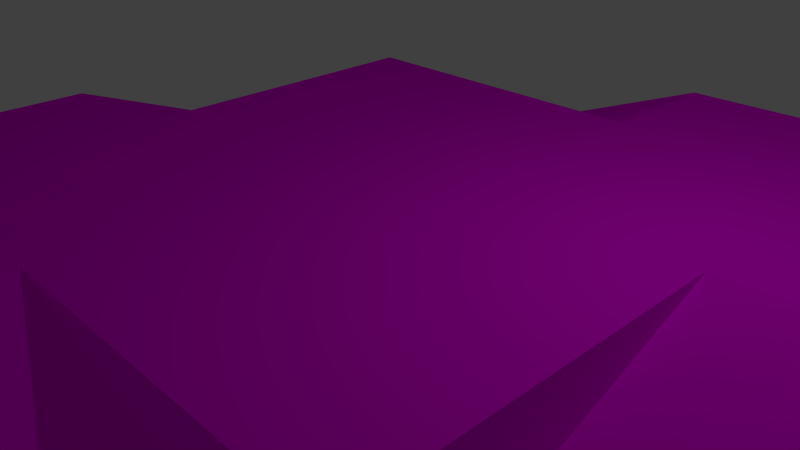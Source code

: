# Source: fort.blend  (saved by Blender 2.74.0; exported with 4.5.12 LTS)
import bpy
from mathutils import Matrix  # noqa: F401  (used for matrix-valued properties, if any)

bpy.ops.wm.read_factory_settings(use_empty=True)
scene = bpy.context.scene
scene.name = 'Scene'

# ---- collections
col_collection_1 = bpy.data.collections.new('Collection 1'); scene.collection.children.link(col_collection_1)

# ---- images (referenced by path relative to the original .blend; pixels are not part of the script)
import os
ASSET_DIR = os.environ.get("B2B_ASSET_DIR", "")  # directory of the original .blend (textures are referenced by path, not embedded)
HERE = os.path.dirname(os.path.abspath(__file__))  # packed textures are extracted next to this script under _unpacked/

def load_image(name, relpath, width, height, colorspace="sRGB"):
    """Load a texture the original file referenced (path relative to the .blend, or extracted next to this script)."""
    p = next((c for c in (os.path.join(HERE, relpath), os.path.join(ASSET_DIR, relpath)) if relpath and os.path.exists(c)), "")
    if p:
        img = bpy.data.images.load(p, check_existing=True)
        img.name = name
    else:  # same state as the original file: an image datablock whose file is absent (Cycles renders it pink)
        img = bpy.data.images.new(name, width, height)
        img.source = "FILE"
        img.filepath = "//" + (relpath or name)
    img.colorspace_settings.name = colorspace
    return img
img_alloy_diamond_plate_pxr128_tif = load_image('Alloy_diamond_plate_pxr128.tif', 'Alloy_diamond_plate_pxr128.tif', 1024, 1024, 'sRGB')
img_alloy_diamond_plate_pxr128_tif_001 = load_image('Alloy_diamond_plate_pxr128.tif.001', 'Alloy_diamond_plate_pxr128.tif', 1024, 1024, 'sRGB')

# ---- materials (node trees are filled in below, after node groups)
mat_fort = bpy.data.materials.new('Fort')
mat_fort.alpha_threshold = 0.0
mat_fort.diffuse_color = (0.8, 0.0, 0.05092, 1.0)
mat_fort.roughness = 0.5
mat_material = bpy.data.materials.new('Material')
mat_material.alpha_threshold = 0.0
mat_material.roughness = 0.5
mat_material.line_color = (0.0, 0.0, 0.0, 1.0)
mat_material_004 = bpy.data.materials.new('Material.004')
mat_material_004.alpha_threshold = 0.0
mat_material_004.roughness = 0.5
mat_material_004.line_color = (0.0, 0.0, 0.0, 1.0)
mat_material_005 = bpy.data.materials.new('Material.005')
mat_material_005.alpha_threshold = 0.0
mat_material_005.roughness = 0.5
mat_material_005.line_color = (0.0, 0.0, 0.0, 1.0)
mat_material_007 = bpy.data.materials.new('Material.007')
mat_material_007.alpha_threshold = 0.0
mat_material_007.roughness = 0.5
mat_material_009 = bpy.data.materials.new('Material.009')
mat_material_009.alpha_threshold = 0.0
mat_material_009.roughness = 0.5
mat_material_008 = bpy.data.materials.new('Material.008')
mat_material_008.alpha_threshold = 0.0
mat_material_008.roughness = 0.5
mat_material_010 = bpy.data.materials.new('Material.010')
mat_material_010.alpha_threshold = 0.0
mat_material_010.roughness = 0.5
mat_fort_001 = bpy.data.materials.new('Fort.001')
mat_fort_001.alpha_threshold = 0.0
mat_fort_001.diffuse_color = (0.8, 0.0, 0.05092, 1.0)
mat_fort_001.roughness = 0.5
mat_material_011 = bpy.data.materials.new('Material.011')
mat_material_011.alpha_threshold = 0.0
mat_material_011.roughness = 0.5
mat_material_011.line_color = (0.0, 0.0, 0.0, 1.0)
mat_material_012 = bpy.data.materials.new('Material.012')
mat_material_012.alpha_threshold = 0.0
mat_material_012.roughness = 0.5
mat_material_012.line_color = (0.0, 0.0, 0.0, 1.0)

# ---- material node trees
mat_fort.use_nodes = True; mat_fort.node_tree.nodes.clear()
_N = mat_fort.node_tree.nodes; _L = mat_fort.node_tree.links
n0 = _N.new('ShaderNodeOutputMaterial'); n0.name = 'Material Output'; n0.location = (300, 300)
n1 = _N.new('ShaderNodeBsdfDiffuse'); n1.name = 'Diffuse BSDF'; n1.location = (10, 300)
n2 = _N.new('ShaderNodeTexImage'); n2.name = 'Image Texture'; n2.location = (-180, 300)
n2.width = 140
n2.image = img_alloy_diamond_plate_pxr128_tif
_L.new(n1.outputs[0], n0.inputs[0])
_L.new(n2.outputs[0], n1.inputs[0])
n0.is_active_output = True
mat_material_009.use_nodes = True; mat_material_009.node_tree.nodes.clear()
_N = mat_material_009.node_tree.nodes; _L = mat_material_009.node_tree.links
n0 = _N.new('ShaderNodeOutputMaterial'); n0.name = 'Material Output'; n0.location = (300, 300)
n1 = _N.new('ShaderNodeBsdfDiffuse'); n1.name = 'Diffuse BSDF'; n1.location = (10, 300)
n2 = _N.new('ShaderNodeTexImage'); n2.name = 'Image Texture'; n2.location = (-180, 300)
n2.width = 140
n2.image = img_alloy_diamond_plate_pxr128_tif
_L.new(n1.outputs[0], n0.inputs[0])
_L.new(n2.outputs[0], n1.inputs[0])
n0.is_active_output = True
mat_material_008.use_nodes = True; mat_material_008.node_tree.nodes.clear()
_N = mat_material_008.node_tree.nodes; _L = mat_material_008.node_tree.links
n0 = _N.new('ShaderNodeOutputMaterial'); n0.name = 'Material Output'; n0.location = (300, 300)
n1 = _N.new('ShaderNodeBsdfDiffuse'); n1.name = 'Diffuse BSDF'; n1.location = (10, 300)
_L.new(n1.outputs[0], n0.inputs[0])
n0.is_active_output = True
mat_material_010.use_nodes = True; mat_material_010.node_tree.nodes.clear()
_N = mat_material_010.node_tree.nodes; _L = mat_material_010.node_tree.links
n0 = _N.new('ShaderNodeOutputMaterial'); n0.name = 'Material Output'; n0.location = (300, 300)
n1 = _N.new('ShaderNodeBsdfDiffuse'); n1.name = 'Diffuse BSDF'; n1.location = (10, 300)
n2 = _N.new('ShaderNodeTexImage'); n2.name = 'Image Texture'; n2.location = (-180, 300)
n2.width = 140
n2.image = img_alloy_diamond_plate_pxr128_tif
_L.new(n1.outputs[0], n0.inputs[0])
_L.new(n2.outputs[0], n1.inputs[0])
n0.is_active_output = True
mat_fort_001.use_nodes = True; mat_fort_001.node_tree.nodes.clear()
_N = mat_fort_001.node_tree.nodes; _L = mat_fort_001.node_tree.links
n0 = _N.new('ShaderNodeOutputMaterial'); n0.name = 'Material Output'; n0.location = (300, 300)
n1 = _N.new('ShaderNodeBsdfDiffuse'); n1.name = 'Diffuse BSDF'; n1.location = (10, 300)
n2 = _N.new('ShaderNodeTexImage'); n2.name = 'Image Texture'; n2.location = (-180, 300)
n2.width = 140
n2.image = img_alloy_diamond_plate_pxr128_tif_001
_L.new(n1.outputs[0], n0.inputs[0])
_L.new(n2.outputs[0], n1.inputs[0])
n0.is_active_output = True

# ---- world
world_world = bpy.data.worlds.new('World'); scene.world = world_world
world_world.color = (0.05088, 0.05088, 0.05088)
world_world.use_sun_shadow = False
world_world.sun_shadow_jitter_overblur = 0.0
world_world.cycles.sampling_method = 'MANUAL'
world_world.cycles.sample_map_resolution = 256

# ---- cameras
cam_camera = bpy.data.cameras.new('Camera')
cam_camera.clip_end = 100.0
cam_camera.lens = 35.0
cam_camera.sensor_width = 32.0
cam_camera.sensor_height = 18.0
cam_camera.ortho_scale = 7.314
cam_camera.dof.focus_distance = 0.0

# ---- lights
light_lamp = bpy.data.lights.new('Lamp', 'POINT')
light_lamp.transmission_factor = 0.0
light_lamp.cutoff_distance = 30.0
light_lamp.energy = 100.0
light_lamp.shadow_buffer_clip_start = 1.001
light_lamp.shadow_soft_size = 0.1
light_lamp.shadow_maximum_resolution = 0.006
light_lamp.use_absolute_resolution = True
light_lamp.cycles.use_multiple_importance_sampling = False

# ---- meshes
me_cube_002 = bpy.data.meshes.new('Cube.002')
me_cube_002.from_pydata([(-1.0, -1.5, -1.0), (-1.0, -1.0, -1.0), (1.0, -1.0, -1.0), (1.0, -1.5, -1.0), (-1.0, -1.5, 1.0), (-1.0, -1.0, 1.0), (1.0, -1.0, 1.0), (1.0, -1.5, 1.0), (1.0, 1.0, -1.0), (1.0, -1.0, -1.0), (-1.0, -1.0, -1.0), (-1.0, 1.0, -1.0), (1.0, -0.2348, 1.0), (1.0, -1.0, 1.0), (-1.0, -1.0, 1.0), (-1.0, -0.2348, 1.0), (1.788e-07, 1.0, -1.0), (1.0, 1.0, -0.9325), (-1.0, 1.0, -0.9325), (2.384e-07, -0.2348, 1.0), (2.384e-07, 1.0, -0.9325), (9.0, -1.5, -1.0), (1.0, -1.5, -1.0), (1.0, -1.0, -1.0), (9.0, -1.0, -1.0), (4.061, -1.5, 1.0), (1.0, -1.5, 1.0), (1.0, -1.0, 1.0), (4.061, -1.0, 1.0), (9.0, -1.25, -1.0), (9.0, -1.5, -0.9325), (9.0, -1.0, -0.9325), (4.061, -1.25, 1.0), (9.0, -1.25, -0.9325)], [], [(0, 1, 2, 3), (4, 7, 6, 5), (0, 4, 5, 1), (1, 5, 6, 2), (2, 6, 7, 3), (4, 0, 3, 7), (8, 9, 10, 11, 16), (12, 19, 15, 14, 13), (8, 17, 12, 13, 9), (9, 13, 14, 10), (10, 14, 15, 18, 11), (20, 16, 11, 18), (19, 20, 18, 15), (12, 17, 20, 19), (17, 8, 16, 20), (21, 22, 23, 24, 29), (25, 32, 28, 27, 26), (21, 30, 25, 26, 22), (22, 26, 27, 23), (23, 27, 28, 31, 24), (33, 29, 24, 31), (32, 33, 31, 28), (25, 30, 33, 32), (30, 21, 29, 33)])
_uv = me_cube_002.uv_layers.new(name='UVMap')
_uv.uv.foreach_set('vector', [0.5, 0.75, 0.5, 1.0, 1.5, 1.0, 1.5, 0.75, 0.5, 2.287, 1.5, 2.287, 1.5, 3.061, 0.5, 3.061, 1.25, 0.5838, 1.25, 2.441, 2.0, 2.441, 2.0, 0.5838, 0.5, 0.0, 0.5, 1.0, 1.5, 1.0, 1.5, 0.0, 0.0, 0.0, -5.96e-08, 1.0, -0.25, 1.0, -0.25, 0.0, 0.5, 0.0, 0.5, -1.0, 1.5, -1.0, 1.5, 0.0, 0.5, 0.0, 0.5, -1.0, -0.5, -1.0, -0.5, 2.384e-07, 0.0, 0.0, 0.5, 1.149, 0.0, 1.149, -0.5, 1.149, -0.5, -0.03537, 0.5, -0.03537, 0.0, 0.0, -1.192e-07, 0.03375, -0.6174, 1.0, -1.0, 1.0, -1.0, 0.0, 0.5, 0.0, 0.5, 1.0, -0.5, 1.0, -0.5, 0.0, -1.0, 0.5838, -1.0, 2.441, 0.1477, 2.441, 2.0, 0.6465, 2.0, 0.5838, 0.0, 0.03375, 0.0, 0.0, -0.5, 0.0, -0.5, 0.03375, 0.0, -0.03537, 0.0, -3.027, -0.5, -3.027, -0.5, -0.03537, 0.5, -0.03537, 0.5, -3.027, 0.0, -3.027, 0.0, -0.03537, 0.5, 0.03375, 0.5, 0.0, 0.0, 0.0, 0.0, 0.03375, 0.5, 0.75, -3.5, 0.75, -3.5, 1.0, 0.5, 1.0, 0.5, 0.875, 0.03031, 2.287, 0.03031, 2.674, 0.03031, 3.061, -1.5, 3.061, -1.5, 2.287, 0.5, 0.0, 0.5, 0.03375, -1.97, 1.0, -3.5, 1.0, -3.5, 0.0, 0.75, 0.0, 0.75, 1.0, 1.0, 1.0, 1.0, 0.0, 0.5, 0.0, 0.5, 1.0, 2.03, 1.0, 4.5, 0.03375, 4.5, 0.0, 0.875, 0.03375, 0.875, 0.0, 1.0, 0.0, 1.0, 0.03375, 0.03031, 2.674, 2.5, 2.674, 2.5, 3.061, 0.03031, 3.061, 0.03031, 2.287, 2.5, 2.287, 2.5, 2.674, 0.03031, 2.674, 0.75, 0.03375, 0.75, 0.0, 0.875, 0.0, 0.875, 0.03375])
me_cube_002.materials.append(mat_fort)
me_cube_002.materials.append(mat_material)
me_cube_002.materials.append(mat_material_004)
me_cube_002.use_remesh_preserve_volume = False
me_cube_002.use_remesh_preserve_attributes = False
me_cube_002.use_mirror_vertex_groups = False
me_cube_002.update()
me_cube_005 = bpy.data.meshes.new('Cube.005')
me_cube_005.from_pydata([(1.0, 1.0, -1.0), (1.0, -1.0, -1.0), (-1.0, -1.0, -1.0), (-1.0, 1.0, -1.0), (1.0, 1.0, 1.0), (1.0, -1.0, 1.0), (-1.0, -1.0, 1.0), (-1.0, 1.0, 1.0)], [], [(0, 1, 2, 3), (4, 7, 6, 5), (0, 4, 5, 1), (1, 5, 6, 2), (2, 6, 7, 3), (4, 0, 3, 7)])
me_cube_005.polygons.foreach_set('material_index', [4, 4, 4, 4, 4, 4])
_uv = me_cube_005.uv_layers.new(name='UVMap')
_uv.uv.foreach_set('vector', [-0.95, -0.95, 1.95, -0.95, 1.95, 1.95, -0.95, 1.95, -0.95, -0.95, 1.95, -0.95, 1.95, 1.95, -0.95, 1.95, -0.95, -0.95, 1.95, -0.95, 1.95, 1.95, -0.95, 1.95, -0.95, -0.95, 1.95, -0.95, 1.95, 1.95, -0.95, 1.95, -0.95, -0.95, 1.95, -0.95, 1.95, 1.95, -0.95, 1.95, -0.95, -0.95, 1.95, -0.95, 1.95, 1.95, -0.95, 1.95])
me_cube_005.materials.append(mat_material_005)
me_cube_005.materials.append(mat_material_007)
me_cube_005.materials.append(mat_material_009)
me_cube_005.materials.append(mat_material_008)
me_cube_005.materials.append(mat_material_010)
me_cube_005.use_remesh_preserve_volume = False
me_cube_005.use_remesh_preserve_attributes = False
me_cube_005.use_mirror_vertex_groups = False
me_cube_005.update()
me_cube_007 = bpy.data.meshes.new('Cube.007')
me_cube_007.from_pydata([(-1.0, -1.5, -1.0), (-1.0, -1.0, -1.0), (1.0, -1.0, -1.0), (1.0, -1.5, -1.0), (-1.0, -1.5, 1.0), (-1.0, -1.0, 1.0), (1.0, -1.0, 1.0), (1.0, -1.5, 1.0), (1.0, 1.0, -1.0), (1.0, -1.0, -1.0), (-1.0, -1.0, -1.0), (-1.0, 1.0, -1.0), (1.0, -0.2348, 1.0), (1.0, -1.0, 1.0), (-1.0, -1.0, 1.0), (-1.0, -0.2348, 1.0), (1.788e-07, 1.0, -1.0), (1.0, 1.0, -0.9325), (-1.0, 1.0, -0.9325), (2.384e-07, -0.2348, 1.0), (2.384e-07, 1.0, -0.9325), (9.0, -1.5, -1.0), (1.0, -1.5, -1.0), (1.0, -1.0, -1.0), (9.0, -1.0, -1.0), (4.061, -1.5, 1.0), (1.0, -1.5, 1.0), (1.0, -1.0, 1.0), (4.061, -1.0, 1.0), (9.0, -1.25, -1.0), (9.0, -1.5, -0.9325), (9.0, -1.0, -0.9325), (4.061, -1.25, 1.0), (9.0, -1.25, -0.9325)], [], [(0, 1, 2, 3), (4, 7, 6, 5), (0, 4, 5, 1), (1, 5, 6, 2), (2, 6, 7, 3), (4, 0, 3, 7), (8, 9, 10, 11, 16), (12, 19, 15, 14, 13), (8, 17, 12, 13, 9), (9, 13, 14, 10), (10, 14, 15, 18, 11), (20, 16, 11, 18), (19, 20, 18, 15), (12, 17, 20, 19), (17, 8, 16, 20), (21, 22, 23, 24, 29), (25, 32, 28, 27, 26), (21, 30, 25, 26, 22), (22, 26, 27, 23), (23, 27, 28, 31, 24), (33, 29, 24, 31), (32, 33, 31, 28), (25, 30, 33, 32), (30, 21, 29, 33)])
_uv = me_cube_007.uv_layers.new(name='UVMap')
_uv.uv.foreach_set('vector', [0.5, 0.75, 0.5, 1.0, 1.5, 1.0, 1.5, 0.75, 0.5, 2.287, 1.5, 2.287, 1.5, 3.061, 0.5, 3.061, 1.25, 0.5838, 1.25, 2.441, 2.0, 2.441, 2.0, 0.5838, 0.5, 0.0, 0.5, 1.0, 1.5, 1.0, 1.5, 0.0, 0.0, 0.0, -5.96e-08, 1.0, -0.25, 1.0, -0.25, 0.0, 0.5, 0.0, 0.5, -1.0, 1.5, -1.0, 1.5, 0.0, 0.5, 0.0, 0.5, -1.0, -0.5, -1.0, -0.5, 2.384e-07, 0.0, 0.0, 0.5, 1.149, 0.0, 1.149, -0.5, 1.149, -0.5, -0.03537, 0.5, -0.03537, 0.0, 0.0, -1.192e-07, 0.03375, -0.6174, 1.0, -1.0, 1.0, -1.0, 0.0, 0.5, 0.0, 0.5, 1.0, -0.5, 1.0, -0.5, 0.0, -1.0, 0.5838, -1.0, 2.441, 0.1477, 2.441, 2.0, 0.6465, 2.0, 0.5838, 0.0, 0.03375, 0.0, 0.0, -0.5, 0.0, -0.5, 0.03375, 0.0, -0.03537, 0.0, -3.027, -0.5, -3.027, -0.5, -0.03537, 0.5, -0.03537, 0.5, -3.027, 0.0, -3.027, 0.0, -0.03537, 0.5, 0.03375, 0.5, 0.0, 0.0, 0.0, 0.0, 0.03375, 0.5, 0.75, -3.5, 0.75, -3.5, 1.0, 0.5, 1.0, 0.5, 0.875, 0.03031, 2.287, 0.03031, 2.674, 0.03031, 3.061, -1.5, 3.061, -1.5, 2.287, 0.5, 0.0, 0.5, 0.03375, -1.97, 1.0, -3.5, 1.0, -3.5, 0.0, 0.75, 0.0, 0.75, 1.0, 1.0, 1.0, 1.0, 0.0, 0.5, 0.0, 0.5, 1.0, 2.03, 1.0, 4.5, 0.03375, 4.5, 0.0, 0.875, 0.03375, 0.875, 0.0, 1.0, 0.0, 1.0, 0.03375, 0.03031, 2.674, 2.5, 2.674, 2.5, 3.061, 0.03031, 3.061, 0.03031, 2.287, 2.5, 2.287, 2.5, 2.674, 0.03031, 2.674, 0.75, 0.03375, 0.75, 0.0, 0.875, 0.0, 0.875, 0.03375])
me_cube_007.materials.append(mat_fort_001)
me_cube_007.materials.append(mat_material_011)
me_cube_007.materials.append(mat_material_012)
me_cube_007.use_remesh_preserve_volume = False
me_cube_007.use_remesh_preserve_attributes = False
me_cube_007.use_mirror_vertex_groups = False
me_cube_007.update()

# ---- objects
ob_lamp = bpy.data.objects.new('Lamp', light_lamp)
ob_camera = bpy.data.objects.new('Camera', cam_camera)
ob_rampse = bpy.data.objects.new('RampSE', me_cube_002)
ob_rampmiddle = bpy.data.objects.new('RampMiddle', me_cube_005)
ob_rampse_001 = bpy.data.objects.new('RampSE.001', me_cube_007)

# ---- transforms, parenting, visibility, modifiers, constraints
ob_lamp.location = (4.076, 1.005, 5.904)
ob_lamp.rotation_euler = (0.6503, 0.05522, 1.866)
ob_lamp.lock_rotations_4d = False
ob_lamp.empty_display_type = 'ARROWS'
ob_lamp.color = (0.0, 0.0, 0.0, 0.0)
ob_lamp.lineart.crease_threshold = 0.0
ob_camera.location = (7.481, -6.508, 5.344)
ob_camera.rotation_euler = (1.109, 0.01082, 0.8149)
ob_camera.lock_rotations_4d = False
ob_camera.empty_display_type = 'ARROWS'
ob_camera.color = (0.0, 0.0, 0.0, 0.0)
ob_camera.display_type = 'WIRE'
ob_camera.lineart.crease_threshold = 0.0
ob_rampse.location = (-5.0, 0.0, 0.0)
ob_rampse.scale = (1.0, 4.0, 1.0)
ob_rampse.lock_rotations_4d = False
ob_rampse.empty_display_type = 'ARROWS'
ob_rampse.lineart.crease_threshold = 0.0
ob_rampmiddle.location = (0.0, 0.0, 0.0)
ob_rampmiddle.scale = (4.0, 4.0, 1.0)
ob_rampmiddle.lock_rotations_4d = False
ob_rampmiddle.empty_display_type = 'ARROWS'
ob_rampmiddle.lineart.crease_threshold = 0.0
ob_rampse_001.location = (5.0, 0.0, 0.0)
ob_rampse_001.rotation_euler = (0.0, 0.0, -3.142)
ob_rampse_001.scale = (1.0, 4.0, 1.0)
ob_rampse_001.lock_rotations_4d = False
ob_rampse_001.empty_display_type = 'ARROWS'
ob_rampse_001.lineart.crease_threshold = 0.0

# ---- collection membership
col_collection_1.objects.link(ob_lamp)
col_collection_1.objects.link(ob_camera)
col_collection_1.objects.link(ob_rampse)
col_collection_1.objects.link(ob_rampmiddle)
col_collection_1.objects.link(ob_rampse_001)

# ---- scene / render settings (as saved in the file)
scene.camera = ob_camera
scene.frame_start = 1; scene.frame_end = 250; scene.frame_set(2)
scene.render.engine = 'CYCLES'
scene.render.resolution_percentage = 50
scene.render.dither_intensity = 0.0
scene.cycles.use_denoising = False
scene.cycles.samples = 10
scene.cycles.sampling_pattern = 'TABULATED_SOBOL'
scene.cycles.light_sampling_threshold = 0.0
scene.cycles.use_adaptive_sampling = False
scene.cycles.use_light_tree = False
scene.cycles.blur_glossy = 0.0
scene.cycles.pixel_filter_type = 'GAUSSIAN'
scene.cycles.sample_clamp_indirect = 0.0
scene.view_settings.view_transform = 'Standard'
bpy.context.view_layer.update()
